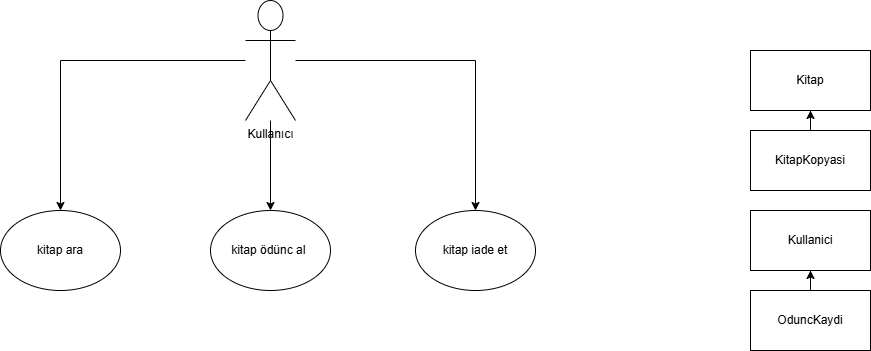

The diagram above was exported from draw.io. Its source (the exported page's mxGraphModel, read from the mxfile embedded in the PNG):
<mxGraphModel dx="1034" dy="660" grid="1" gridSize="10" guides="1" tooltips="1" connect="1" arrows="1" fold="1" page="1" pageScale="1" pageWidth="1169" pageHeight="827" math="0" shadow="0">
  <root>
    <mxCell id="0" />
    <mxCell id="1" parent="0" />
    <mxCell id="ZCM_zvnIpib7Yd7pHAw9-8" edge="1" parent="1" source="ZCM_zvnIpib7Yd7pHAw9-1" style="edgeStyle=orthogonalEdgeStyle;rounded=0;orthogonalLoop=1;jettySize=auto;html=1;" target="ZCM_zvnIpib7Yd7pHAw9-4">
      <mxGeometry relative="1" as="geometry" />
    </mxCell>
    <mxCell id="ZCM_zvnIpib7Yd7pHAw9-9" edge="1" parent="1" source="ZCM_zvnIpib7Yd7pHAw9-1" style="edgeStyle=orthogonalEdgeStyle;rounded=0;orthogonalLoop=1;jettySize=auto;html=1;entryX=0.5;entryY=0;entryDx=0;entryDy=0;" target="ZCM_zvnIpib7Yd7pHAw9-5">
      <mxGeometry relative="1" as="geometry">
        <mxPoint x="460" y="230" as="targetPoint" />
      </mxGeometry>
    </mxCell>
    <mxCell id="ZCM_zvnIpib7Yd7pHAw9-10" edge="1" parent="1" source="ZCM_zvnIpib7Yd7pHAw9-1" style="edgeStyle=orthogonalEdgeStyle;rounded=0;orthogonalLoop=1;jettySize=auto;html=1;entryX=0.5;entryY=0;entryDx=0;entryDy=0;" target="ZCM_zvnIpib7Yd7pHAw9-6">
      <mxGeometry relative="1" as="geometry" />
    </mxCell>
    <mxCell id="ZCM_zvnIpib7Yd7pHAw9-1" parent="1" style="shape=umlActor;verticalLabelPosition=bottom;verticalAlign=top;html=1;outlineConnect=0;" value="Kullanıcı" vertex="1">
      <mxGeometry height="120" width="50" x="295" y="30" as="geometry" />
    </mxCell>
    <mxCell id="ZCM_zvnIpib7Yd7pHAw9-4" parent="1" style="ellipse;whiteSpace=wrap;html=1;" value="kitap ara" vertex="1">
      <mxGeometry height="80" width="120" x="50" y="240" as="geometry" />
    </mxCell>
    <mxCell id="ZCM_zvnIpib7Yd7pHAw9-5" parent="1" style="ellipse;whiteSpace=wrap;html=1;" value="kitap ödünc al&amp;nbsp;" vertex="1">
      <mxGeometry height="80" width="120" x="260" y="240" as="geometry" />
    </mxCell>
    <mxCell id="ZCM_zvnIpib7Yd7pHAw9-6" parent="1" style="ellipse;whiteSpace=wrap;html=1;" value="kitap iade et" vertex="1">
      <mxGeometry height="80" width="120" x="465" y="240" as="geometry" />
    </mxCell>
    <mxCell id="ZCM_zvnIpib7Yd7pHAw9-12" parent="1" style="rounded=0;whiteSpace=wrap;html=1;" value="Kitap" vertex="1">
      <mxGeometry height="60" width="120" x="800" y="80" as="geometry" />
    </mxCell>
    <mxCell id="ZCM_zvnIpib7Yd7pHAw9-17" edge="1" parent="1" source="ZCM_zvnIpib7Yd7pHAw9-13" style="edgeStyle=orthogonalEdgeStyle;rounded=0;orthogonalLoop=1;jettySize=auto;html=1;" target="ZCM_zvnIpib7Yd7pHAw9-12">
      <mxGeometry relative="1" as="geometry" />
    </mxCell>
    <mxCell id="ZCM_zvnIpib7Yd7pHAw9-13" parent="1" style="rounded=0;whiteSpace=wrap;html=1;" value="KitapKopyasi" vertex="1">
      <mxGeometry height="60" width="120" x="800" y="160" as="geometry" />
    </mxCell>
    <mxCell id="ZCM_zvnIpib7Yd7pHAw9-14" parent="1" style="rounded=0;whiteSpace=wrap;html=1;" value="Kullanici" vertex="1">
      <mxGeometry height="60" width="120" x="800" y="240" as="geometry" />
    </mxCell>
    <mxCell id="ZCM_zvnIpib7Yd7pHAw9-18" edge="1" parent="1" source="ZCM_zvnIpib7Yd7pHAw9-15" style="edgeStyle=orthogonalEdgeStyle;rounded=0;orthogonalLoop=1;jettySize=auto;html=1;" target="ZCM_zvnIpib7Yd7pHAw9-14">
      <mxGeometry relative="1" as="geometry" />
    </mxCell>
    <mxCell id="ZCM_zvnIpib7Yd7pHAw9-15" parent="1" style="rounded=0;whiteSpace=wrap;html=1;" value="OduncKaydi" vertex="1">
      <mxGeometry height="60" width="120" x="800" y="320" as="geometry" />
    </mxCell>
  </root>
</mxGraphModel>